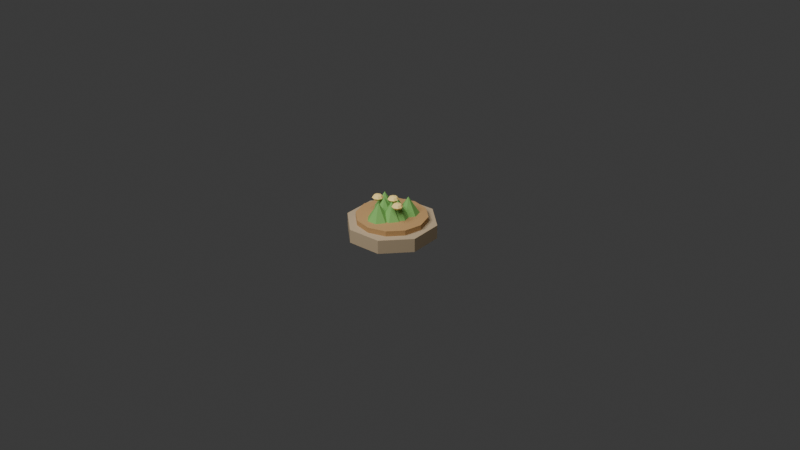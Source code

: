 # Source: city-module-flowerbed.blend  (saved by Blender 4.5.91; exported with 4.5.12 LTS)
import bpy
from mathutils import Matrix  # noqa: F401  (used for matrix-valued properties, if any)

bpy.ops.wm.read_factory_settings(use_empty=True)
scene = bpy.context.scene
scene.name = 'Scene'

# ---- collections
col_collection = bpy.data.collections.new('Collection'); scene.collection.children.link(col_collection)

# ---- materials (node trees are filled in below, after node groups)
mat_city_shadow_stone = bpy.data.materials.new('city_shadow_stone')
mat_city_gate_warm_wood = bpy.data.materials.new('city_gate_warm_wood')
mat_city_flowerbed_leaf = bpy.data.materials.new('city_flowerbed_leaf')
mat_city_flowerbed_blossom = bpy.data.materials.new('city_flowerbed_blossom')

# ---- material node trees
mat_city_shadow_stone.use_nodes = True; mat_city_shadow_stone.node_tree.nodes.clear()
_N = mat_city_shadow_stone.node_tree.nodes; _L = mat_city_shadow_stone.node_tree.links
n0 = _N.new('ShaderNodeBsdfPrincipled'); n0.name = 'Principled BSDF'; n0.location = (-200, 100)
n0.inputs[0].default_value = (0.42, 0.32, 0.2, 1.0)
n0.inputs[2].default_value = 0.88
n1 = _N.new('ShaderNodeOutputMaterial'); n1.name = 'Material Output'; n1.location = (200, 100)
_L.new(n0.outputs[0], n1.inputs[0])
n1.is_active_output = True
mat_city_gate_warm_wood.use_nodes = True; mat_city_gate_warm_wood.node_tree.nodes.clear()
_N = mat_city_gate_warm_wood.node_tree.nodes; _L = mat_city_gate_warm_wood.node_tree.links
n0 = _N.new('ShaderNodeBsdfPrincipled'); n0.name = 'Principled BSDF'; n0.location = (-200, 100)
n0.inputs[0].default_value = (0.43, 0.25, 0.1, 1.0)
n0.inputs[2].default_value = 0.84
n1 = _N.new('ShaderNodeOutputMaterial'); n1.name = 'Material Output'; n1.location = (200, 100)
_L.new(n0.outputs[0], n1.inputs[0])
n1.is_active_output = True
mat_city_flowerbed_leaf.use_nodes = True; mat_city_flowerbed_leaf.node_tree.nodes.clear()
_N = mat_city_flowerbed_leaf.node_tree.nodes; _L = mat_city_flowerbed_leaf.node_tree.links
n0 = _N.new('ShaderNodeBsdfPrincipled'); n0.name = 'Principled BSDF'; n0.location = (-200, 100)
n0.inputs[0].default_value = (0.18, 0.42, 0.1, 1.0)
n0.inputs[2].default_value = 0.78
n1 = _N.new('ShaderNodeOutputMaterial'); n1.name = 'Material Output'; n1.location = (200, 100)
_L.new(n0.outputs[0], n1.inputs[0])
n1.is_active_output = True
mat_city_flowerbed_blossom.use_nodes = True; mat_city_flowerbed_blossom.node_tree.nodes.clear()
_N = mat_city_flowerbed_blossom.node_tree.nodes; _L = mat_city_flowerbed_blossom.node_tree.links
n0 = _N.new('ShaderNodeBsdfPrincipled'); n0.name = 'Principled BSDF'; n0.location = (-200, 100)
n0.inputs[0].default_value = (0.96, 0.72, 0.25, 1.0)
n0.inputs[2].default_value = 0.66
n1 = _N.new('ShaderNodeOutputMaterial'); n1.name = 'Material Output'; n1.location = (200, 100)
_L.new(n0.outputs[0], n1.inputs[0])
n1.is_active_output = True

# ---- world
world_world = bpy.data.worlds.new('World'); scene.world = world_world
world_world.use_nodes = True; world_world.node_tree.nodes.clear()
_N = world_world.node_tree.nodes; _L = world_world.node_tree.links
n0 = _N.new('ShaderNodeOutputWorld'); n0.name = 'World Output'; n0.location = (200, 100)
n1 = _N.new('ShaderNodeBackground'); n1.name = 'Background'; n1.location = (-200, 100)
n1.inputs[0].default_value = (0.05088, 0.05088, 0.05088, 1.0)
_L.new(n1.outputs[0], n0.inputs[0])
n0.is_active_output = True
world_world.color = (0.05088, 0.05088, 0.05088)
world_world.sun_shadow_jitter_overblur = 0.0

# ---- cameras
cam_camera = bpy.data.cameras.new('Camera')

# ---- lights
light_area = bpy.data.lights.new('Area', 'AREA')
light_area.energy = 350.0
light_area.size = 4.0
light_area.size_y = 1.0

# ---- meshes
me_cylinder = bpy.data.meshes.new('Cylinder')
me_cylinder.from_pydata([(0.0, 0.21, -0.0325), (0.0, 0.21, 0.0325), (0.1485, 0.1485, -0.0325), (0.1485, 0.1485, 0.0325), (0.21, 0.0, -0.0325), (0.21, 0.0, 0.0325), (0.1485, -0.1485, -0.0325), (0.1485, -0.1485, 0.0325), (0.0, -0.21, -0.0325), (0.0, -0.21, 0.0325), (-0.1485, -0.1485, -0.0325), (-0.1485, -0.1485, 0.0325), (-0.21, 0.0, -0.0325), (-0.21, 0.0, 0.0325), (-0.1485, 0.1485, -0.0325), (-0.1485, 0.1485, 0.0325)], [], [(0, 1, 3, 2), (2, 3, 5, 4), (4, 5, 7, 6), (6, 7, 9, 8), (8, 9, 11, 10), (10, 11, 13, 12), (3, 1, 15, 13, 11, 9, 7, 5), (12, 13, 15, 14), (14, 15, 1, 0), (0, 2, 4, 6, 8, 10, 12, 14)])
_uv = me_cylinder.uv_layers.new(name='UVMap')
_uv.uv.foreach_set('vector', [1.0, 0.5, 1.0, 1.0, 0.875, 1.0, 0.875, 0.5, 0.875, 0.5, 0.875, 1.0, 0.75, 1.0, 0.75, 0.5, 0.75, 0.5, 0.75, 1.0, 0.625, 1.0, 0.625, 0.5, 0.625, 0.5, 0.625, 1.0, 0.5, 1.0, 0.5, 0.5, 0.5, 0.5, 0.5, 1.0, 0.375, 1.0, 0.375, 0.5, 0.375, 0.5, 0.375, 1.0, 0.25, 1.0, 0.25, 0.5, 0.4197, 0.4197, 0.25, 0.49, 0.08029, 0.4197, 0.01, 0.25, 0.08029, 0.08029, 0.25, 0.01, 0.4197, 0.08029, 0.49, 0.25, 0.25, 0.5, 0.25, 1.0, 0.125, 1.0, 0.125, 0.5, 0.125, 0.5, 0.125, 1.0, 0.0, 1.0, 0.0, 0.5, 0.75, 0.49, 0.9197, 0.4197, 0.99, 0.25, 0.9197, 0.08029, 0.75, 0.01, 0.5803, 0.08029, 0.51, 0.25, 0.5803, 0.4197])
me_cylinder.materials.append(mat_city_shadow_stone)
me_cylinder.update()
me_cylinder_001 = bpy.data.meshes.new('Cylinder.001')
me_cylinder_001.from_pydata([(0.0, 0.165, -0.0175), (0.0, 0.165, 0.0175), (0.0825, 0.1429, -0.0175), (0.0825, 0.1429, 0.0175), (0.1429, 0.0825, -0.0175), (0.1429, 0.0825, 0.0175), (0.165, 0.0, -0.0175), (0.165, 0.0, 0.0175), (0.1429, -0.0825, -0.0175), (0.1429, -0.0825, 0.0175), (0.0825, -0.1429, -0.0175), (0.0825, -0.1429, 0.0175), (0.0, -0.165, -0.0175), (0.0, -0.165, 0.0175), (-0.0825, -0.1429, -0.0175), (-0.0825, -0.1429, 0.0175), (-0.1429, -0.0825, -0.0175), (-0.1429, -0.0825, 0.0175), (-0.165, 0.0, -0.0175), (-0.165, 0.0, 0.0175), (-0.1429, 0.0825, -0.0175), (-0.1429, 0.0825, 0.0175), (-0.0825, 0.1429, -0.0175), (-0.0825, 0.1429, 0.0175)], [], [(0, 1, 3, 2), (2, 3, 5, 4), (4, 5, 7, 6), (6, 7, 9, 8), (8, 9, 11, 10), (10, 11, 13, 12), (12, 13, 15, 14), (14, 15, 17, 16), (16, 17, 19, 18), (18, 19, 21, 20), (3, 1, 23, 21, 19, 17, 15, 13, 11, 9, 7, 5), (20, 21, 23, 22), (22, 23, 1, 0), (0, 2, 4, 6, 8, 10, 12, 14, 16, 18, 20, 22)])
_uv = me_cylinder_001.uv_layers.new(name='UVMap')
_uv.uv.foreach_set('vector', [1.0, 0.5, 1.0, 1.0, 0.9167, 1.0, 0.9167, 0.5, 0.9167, 0.5, 0.9167, 1.0, 0.8333, 1.0, 0.8333, 0.5, 0.8333, 0.5, 0.8333, 1.0, 0.75, 1.0, 0.75, 0.5, 0.75, 0.5, 0.75, 1.0, 0.6667, 1.0, 0.6667, 0.5, 0.6667, 0.5, 0.6667, 1.0, 0.5833, 1.0, 0.5833, 0.5, 0.5833, 0.5, 0.5833, 1.0, 0.5, 1.0, 0.5, 0.5, 0.5, 0.5, 0.5, 1.0, 0.4167, 1.0, 0.4167, 0.5, 0.4167, 0.5, 0.4167, 1.0, 0.3333, 1.0, 0.3333, 0.5, 0.3333, 0.5, 0.3333, 1.0, 0.25, 1.0, 0.25, 0.5, 0.25, 0.5, 0.25, 1.0, 0.1667, 1.0, 0.1667, 0.5, 0.37, 0.4578, 0.25, 0.49, 0.13, 0.4578, 0.04215, 0.37, 0.01, 0.25, 0.04215, 0.13, 0.13, 0.04215, 0.25, 0.01, 0.37, 0.04215, 0.4578, 0.13, 0.49, 0.25, 0.4578, 0.37, 0.1667, 0.5, 0.1667, 1.0, 0.08333, 1.0, 0.08333, 0.5, 0.08333, 0.5, 0.08333, 1.0, 7.451e-08, 1.0, 7.451e-08, 0.5, 0.75, 0.49, 0.87, 0.4578, 0.9578, 0.37, 0.99, 0.25, 0.9578, 0.13, 0.87, 0.04215, 0.75, 0.01, 0.63, 0.04215, 0.5422, 0.13, 0.51, 0.25, 0.5422, 0.37, 0.63, 0.4578])
me_cylinder_001.materials.append(mat_city_gate_warm_wood)
me_cylinder_001.update()
me_cone = bpy.data.meshes.new('Cone')
me_cone.from_pydata([(0.0, 0.055, -0.0425), (0.043, 0.03429, -0.0425), (0.05362, -0.01224, -0.0425), (0.02386, -0.04955, -0.0425), (-0.02386, -0.04955, -0.0425), (-0.05362, -0.01224, -0.0425), (-0.043, 0.03429, -0.0425), (0.0, 0.0, 0.0425)], [], [(0, 7, 1), (1, 7, 2), (2, 7, 3), (3, 7, 4), (4, 7, 5), (0, 1, 2, 3, 4, 5, 6), (5, 7, 6), (6, 7, 0)])
_uv = me_cone.uv_layers.new(name='UVMap')
_uv.uv.foreach_set('vector', [0.25, 0.49, 0.25, 0.25, 0.4376, 0.3996, 0.4376, 0.3996, 0.25, 0.25, 0.484, 0.1966, 0.484, 0.1966, 0.25, 0.25, 0.3541, 0.03377, 0.3541, 0.03377, 0.25, 0.25, 0.1459, 0.03377, 0.1459, 0.03377, 0.25, 0.25, 0.01602, 0.1966, 0.75, 0.49, 0.9376, 0.3996, 0.984, 0.1966, 0.8541, 0.03377, 0.6459, 0.03377, 0.516, 0.1966, 0.5624, 0.3996, 0.01602, 0.1966, 0.25, 0.25, 0.06236, 0.3996, 0.06236, 0.3996, 0.25, 0.25, 0.25, 0.49])
me_cone.materials.append(mat_city_flowerbed_leaf)
me_cone.update()
me_cone_001 = bpy.data.meshes.new('Cone.001')
me_cone_001.from_pydata([(0.0, 0.055, -0.0425), (0.043, 0.03429, -0.0425), (0.05362, -0.01224, -0.0425), (0.02386, -0.04955, -0.0425), (-0.02386, -0.04955, -0.0425), (-0.05362, -0.01224, -0.0425), (-0.043, 0.03429, -0.0425), (0.0, 0.0, 0.0425)], [], [(0, 7, 1), (1, 7, 2), (2, 7, 3), (3, 7, 4), (4, 7, 5), (0, 1, 2, 3, 4, 5, 6), (5, 7, 6), (6, 7, 0)])
_uv = me_cone_001.uv_layers.new(name='UVMap')
_uv.uv.foreach_set('vector', [0.25, 0.49, 0.25, 0.25, 0.4376, 0.3996, 0.4376, 0.3996, 0.25, 0.25, 0.484, 0.1966, 0.484, 0.1966, 0.25, 0.25, 0.3541, 0.03377, 0.3541, 0.03377, 0.25, 0.25, 0.1459, 0.03377, 0.1459, 0.03377, 0.25, 0.25, 0.01602, 0.1966, 0.75, 0.49, 0.9376, 0.3996, 0.984, 0.1966, 0.8541, 0.03377, 0.6459, 0.03377, 0.516, 0.1966, 0.5624, 0.3996, 0.01602, 0.1966, 0.25, 0.25, 0.06236, 0.3996, 0.06236, 0.3996, 0.25, 0.25, 0.25, 0.49])
me_cone_001.materials.append(mat_city_flowerbed_leaf)
me_cone_001.update()
me_cone_002 = bpy.data.meshes.new('Cone.002')
me_cone_002.from_pydata([(0.0, 0.055, -0.0425), (0.043, 0.03429, -0.0425), (0.05362, -0.01224, -0.0425), (0.02386, -0.04955, -0.0425), (-0.02386, -0.04955, -0.0425), (-0.05362, -0.01224, -0.0425), (-0.043, 0.03429, -0.0425), (0.0, 0.0, 0.0425)], [], [(0, 7, 1), (1, 7, 2), (2, 7, 3), (3, 7, 4), (4, 7, 5), (0, 1, 2, 3, 4, 5, 6), (5, 7, 6), (6, 7, 0)])
_uv = me_cone_002.uv_layers.new(name='UVMap')
_uv.uv.foreach_set('vector', [0.25, 0.49, 0.25, 0.25, 0.4376, 0.3996, 0.4376, 0.3996, 0.25, 0.25, 0.484, 0.1966, 0.484, 0.1966, 0.25, 0.25, 0.3541, 0.03377, 0.3541, 0.03377, 0.25, 0.25, 0.1459, 0.03377, 0.1459, 0.03377, 0.25, 0.25, 0.01602, 0.1966, 0.75, 0.49, 0.9376, 0.3996, 0.984, 0.1966, 0.8541, 0.03377, 0.6459, 0.03377, 0.516, 0.1966, 0.5624, 0.3996, 0.01602, 0.1966, 0.25, 0.25, 0.06236, 0.3996, 0.06236, 0.3996, 0.25, 0.25, 0.25, 0.49])
me_cone_002.materials.append(mat_city_flowerbed_leaf)
me_cone_002.update()
me_cone_003 = bpy.data.meshes.new('Cone.003')
me_cone_003.from_pydata([(0.0, 0.055, -0.0425), (0.043, 0.03429, -0.0425), (0.05362, -0.01224, -0.0425), (0.02386, -0.04955, -0.0425), (-0.02386, -0.04955, -0.0425), (-0.05362, -0.01224, -0.0425), (-0.043, 0.03429, -0.0425), (0.0, 0.0, 0.0425)], [], [(0, 7, 1), (1, 7, 2), (2, 7, 3), (3, 7, 4), (4, 7, 5), (0, 1, 2, 3, 4, 5, 6), (5, 7, 6), (6, 7, 0)])
_uv = me_cone_003.uv_layers.new(name='UVMap')
_uv.uv.foreach_set('vector', [0.25, 0.49, 0.25, 0.25, 0.4376, 0.3996, 0.4376, 0.3996, 0.25, 0.25, 0.484, 0.1966, 0.484, 0.1966, 0.25, 0.25, 0.3541, 0.03377, 0.3541, 0.03377, 0.25, 0.25, 0.1459, 0.03377, 0.1459, 0.03377, 0.25, 0.25, 0.01602, 0.1966, 0.75, 0.49, 0.9376, 0.3996, 0.984, 0.1966, 0.8541, 0.03377, 0.6459, 0.03377, 0.516, 0.1966, 0.5624, 0.3996, 0.01602, 0.1966, 0.25, 0.25, 0.06236, 0.3996, 0.06236, 0.3996, 0.25, 0.25, 0.25, 0.49])
me_cone_003.materials.append(mat_city_flowerbed_leaf)
me_cone_003.update()
me_cone_004 = bpy.data.meshes.new('Cone.004')
me_cone_004.from_pydata([(0.0, 0.055, -0.0425), (0.043, 0.03429, -0.0425), (0.05362, -0.01224, -0.0425), (0.02386, -0.04955, -0.0425), (-0.02386, -0.04955, -0.0425), (-0.05362, -0.01224, -0.0425), (-0.043, 0.03429, -0.0425), (0.0, 0.0, 0.0425)], [], [(0, 7, 1), (1, 7, 2), (2, 7, 3), (3, 7, 4), (4, 7, 5), (0, 1, 2, 3, 4, 5, 6), (5, 7, 6), (6, 7, 0)])
_uv = me_cone_004.uv_layers.new(name='UVMap')
_uv.uv.foreach_set('vector', [0.25, 0.49, 0.25, 0.25, 0.4376, 0.3996, 0.4376, 0.3996, 0.25, 0.25, 0.484, 0.1966, 0.484, 0.1966, 0.25, 0.25, 0.3541, 0.03377, 0.3541, 0.03377, 0.25, 0.25, 0.1459, 0.03377, 0.1459, 0.03377, 0.25, 0.25, 0.01602, 0.1966, 0.75, 0.49, 0.9376, 0.3996, 0.984, 0.1966, 0.8541, 0.03377, 0.6459, 0.03377, 0.516, 0.1966, 0.5624, 0.3996, 0.01602, 0.1966, 0.25, 0.25, 0.06236, 0.3996, 0.06236, 0.3996, 0.25, 0.25, 0.25, 0.49])
me_cone_004.materials.append(mat_city_flowerbed_leaf)
me_cone_004.update()
me_cone_005 = bpy.data.meshes.new('Cone.005')
me_cone_005.from_pydata([(0.0, 0.055, -0.0425), (0.043, 0.03429, -0.0425), (0.05362, -0.01224, -0.0425), (0.02386, -0.04955, -0.0425), (-0.02386, -0.04955, -0.0425), (-0.05362, -0.01224, -0.0425), (-0.043, 0.03429, -0.0425), (0.0, 0.0, 0.0425)], [], [(0, 7, 1), (1, 7, 2), (2, 7, 3), (3, 7, 4), (4, 7, 5), (0, 1, 2, 3, 4, 5, 6), (5, 7, 6), (6, 7, 0)])
_uv = me_cone_005.uv_layers.new(name='UVMap')
_uv.uv.foreach_set('vector', [0.25, 0.49, 0.25, 0.25, 0.4376, 0.3996, 0.4376, 0.3996, 0.25, 0.25, 0.484, 0.1966, 0.484, 0.1966, 0.25, 0.25, 0.3541, 0.03377, 0.3541, 0.03377, 0.25, 0.25, 0.1459, 0.03377, 0.1459, 0.03377, 0.25, 0.25, 0.01602, 0.1966, 0.75, 0.49, 0.9376, 0.3996, 0.984, 0.1966, 0.8541, 0.03377, 0.6459, 0.03377, 0.516, 0.1966, 0.5624, 0.3996, 0.01602, 0.1966, 0.25, 0.25, 0.06236, 0.3996, 0.06236, 0.3996, 0.25, 0.25, 0.25, 0.49])
me_cone_005.materials.append(mat_city_flowerbed_leaf)
me_cone_005.update()
me_cone_006 = bpy.data.meshes.new('Cone.006')
me_cone_006.from_pydata([(-1.639e-09, 0.055, -0.0425), (0.043, 0.03429, -0.0425), (0.05362, -0.01224, -0.0425), (0.02386, -0.04955, -0.0425), (-0.02386, -0.04955, -0.0425), (-0.05362, -0.01224, -0.0425), (-0.043, 0.03429, -0.0425), (0.0, 0.0, 0.0425)], [], [(0, 7, 1), (1, 7, 2), (2, 7, 3), (3, 7, 4), (4, 7, 5), (0, 1, 2, 3, 4, 5, 6), (5, 7, 6), (6, 7, 0)])
_uv = me_cone_006.uv_layers.new(name='UVMap')
_uv.uv.foreach_set('vector', [0.25, 0.49, 0.25, 0.25, 0.4376, 0.3996, 0.4376, 0.3996, 0.25, 0.25, 0.484, 0.1966, 0.484, 0.1966, 0.25, 0.25, 0.3541, 0.03377, 0.3541, 0.03377, 0.25, 0.25, 0.1459, 0.03377, 0.1459, 0.03377, 0.25, 0.25, 0.01602, 0.1966, 0.75, 0.49, 0.9376, 0.3996, 0.984, 0.1966, 0.8541, 0.03377, 0.6459, 0.03377, 0.516, 0.1966, 0.5624, 0.3996, 0.01602, 0.1966, 0.25, 0.25, 0.06236, 0.3996, 0.06236, 0.3996, 0.25, 0.25, 0.25, 0.49])
me_cone_006.materials.append(mat_city_flowerbed_leaf)
me_cone_006.update()
me_sphere = bpy.data.meshes.new('Sphere')
me_sphere.from_pydata([(0.013, 0.013, 0.01011), (0.01838, 0.01838, 0.0), (0.013, 0.013, -0.01011), (0.01838, 0.0, 0.01011), (0.026, 0.0, 0.0), (0.01838, 0.0, -0.01011), (0.013, -0.013, 0.01011), (0.01838, -0.01838, 0.0), (0.013, -0.013, -0.01011), (0.0, -0.01838, 0.01011), (0.0, -0.026, 0.0), (0.0, -0.01838, -0.01011), (-0.013, -0.013, 0.01011), (-0.01838, -0.01838, 0.0), (-0.013, -0.013, -0.01011), (0.0, 0.0, -0.0143), (-0.01838, 0.0, 0.01011), (-0.026, 0.0, 0.0), (-0.01838, 0.0, -0.01011), (-0.013, 0.013, 0.01011), (-0.01838, 0.01838, 0.0), (-0.013, 0.013, -0.01011), (0.0, 0.0, 0.0143), (0.0, 0.01838, 0.01011), (0.0, 0.026, 0.0), (0.0, 0.01838, -0.01011)], [], [(15, 25, 2), (24, 23, 0, 1), (25, 24, 1, 2), (23, 22, 0), (1, 0, 3, 4), (2, 1, 4, 5), (0, 22, 3), (15, 2, 5), (15, 5, 8), (4, 3, 6, 7), (5, 4, 7, 8), (3, 22, 6), (15, 8, 11), (7, 6, 9, 10), (8, 7, 10, 11), (6, 22, 9), (15, 11, 14), (10, 9, 12, 13), (11, 10, 13, 14), (9, 22, 12), (15, 14, 18), (13, 12, 16, 17), (14, 13, 17, 18), (12, 22, 16), (16, 22, 19), (15, 18, 21), (17, 16, 19, 20), (18, 17, 20, 21), (21, 20, 24, 25), (19, 22, 23), (15, 21, 25), (20, 19, 23, 24)])
_uv = me_sphere.uv_layers.new(name='UVMap')
_uv.uv.foreach_set('vector', [0.6875, 0.0, 0.75, 0.25, 0.625, 0.25, 0.75, 0.5, 0.75, 0.75, 0.625, 0.75, 0.625, 0.5, 0.75, 0.25, 0.75, 0.5, 0.625, 0.5, 0.625, 0.25, 0.75, 0.75, 0.6875, 1.0, 0.625, 0.75, 0.625, 0.5, 0.625, 0.75, 0.5, 0.75, 0.5, 0.5, 0.625, 0.25, 0.625, 0.5, 0.5, 0.5, 0.5, 0.25, 0.625, 0.75, 0.5625, 1.0, 0.5, 0.75, 0.5625, 0.0, 0.625, 0.25, 0.5, 0.25, 0.4375, 0.0, 0.5, 0.25, 0.375, 0.25, 0.5, 0.5, 0.5, 0.75, 0.375, 0.75, 0.375, 0.5, 0.5, 0.25, 0.5, 0.5, 0.375, 0.5, 0.375, 0.25, 0.5, 0.75, 0.4375, 1.0, 0.375, 0.75, 0.3125, 0.0, 0.375, 0.25, 0.25, 0.25, 0.375, 0.5, 0.375, 0.75, 0.25, 0.75, 0.25, 0.5, 0.375, 0.25, 0.375, 0.5, 0.25, 0.5, 0.25, 0.25, 0.375, 0.75, 0.3125, 1.0, 0.25, 0.75, 0.1875, 0.0, 0.25, 0.25, 0.125, 0.25, 0.25, 0.5, 0.25, 0.75, 0.125, 0.75, 0.125, 0.5, 0.25, 0.25, 0.25, 0.5, 0.125, 0.5, 0.125, 0.25, 0.25, 0.75, 0.1875, 1.0, 0.125, 0.75, 0.0625, 0.0, 0.125, 0.25, 0.0, 0.25, 0.125, 0.5, 0.125, 0.75, 0.0, 0.75, 0.0, 0.5, 0.125, 0.25, 0.125, 0.5, 0.0, 0.5, 0.0, 0.25, 0.125, 0.75, 0.0625, 1.0, 0.0, 0.75, 1.0, 0.75, 0.9375, 1.0, 0.875, 0.75, 0.9375, 0.0, 1.0, 0.25, 0.875, 0.25, 1.0, 0.5, 1.0, 0.75, 0.875, 0.75, 0.875, 0.5, 1.0, 0.25, 1.0, 0.5, 0.875, 0.5, 0.875, 0.25, 0.875, 0.25, 0.875, 0.5, 0.75, 0.5, 0.75, 0.25, 0.875, 0.75, 0.8125, 1.0, 0.75, 0.75, 0.8125, 0.0, 0.875, 0.25, 0.75, 0.25, 0.875, 0.5, 0.875, 0.75, 0.75, 0.75, 0.75, 0.5])
me_sphere.materials.append(mat_city_flowerbed_blossom)
me_sphere.update()
me_sphere_001 = bpy.data.meshes.new('Sphere.001')
me_sphere_001.from_pydata([(0.013, 0.013, 0.01011), (0.01838, 0.01838, 0.0), (0.013, 0.013, -0.01011), (0.01838, 0.0, 0.01011), (0.026, 0.0, 0.0), (0.01838, 0.0, -0.01011), (0.013, -0.013, 0.01011), (0.01838, -0.01838, 0.0), (0.013, -0.013, -0.01011), (0.0, -0.01838, 0.01011), (0.0, -0.026, 0.0), (0.0, -0.01838, -0.01011), (-0.013, -0.013, 0.01011), (-0.01838, -0.01838, 0.0), (-0.013, -0.013, -0.01011), (0.0, 0.0, -0.0143), (-0.01838, 0.0, 0.01011), (-0.026, 0.0, 0.0), (-0.01838, 0.0, -0.01011), (-0.013, 0.013, 0.01011), (-0.01838, 0.01838, 0.0), (-0.013, 0.013, -0.01011), (0.0, 0.0, 0.0143), (0.0, 0.01838, 0.01011), (0.0, 0.026, 0.0), (0.0, 0.01838, -0.01011)], [], [(15, 25, 2), (24, 23, 0, 1), (25, 24, 1, 2), (23, 22, 0), (15, 2, 5), (1, 0, 3, 4), (2, 1, 4, 5), (0, 22, 3), (15, 5, 8), (4, 3, 6, 7), (5, 4, 7, 8), (3, 22, 6), (15, 8, 11), (7, 6, 9, 10), (8, 7, 10, 11), (6, 22, 9), (9, 22, 12), (15, 11, 14), (10, 9, 12, 13), (11, 10, 13, 14), (14, 13, 17, 18), (12, 22, 16), (15, 14, 18), (13, 12, 16, 17), (18, 17, 20, 21), (16, 22, 19), (15, 18, 21), (17, 16, 19, 20), (21, 20, 24, 25), (19, 22, 23), (15, 21, 25), (20, 19, 23, 24)])
_uv = me_sphere_001.uv_layers.new(name='UVMap')
_uv.uv.foreach_set('vector', [0.6875, 0.0, 0.75, 0.25, 0.625, 0.25, 0.75, 0.5, 0.75, 0.75, 0.625, 0.75, 0.625, 0.5, 0.75, 0.25, 0.75, 0.5, 0.625, 0.5, 0.625, 0.25, 0.75, 0.75, 0.6875, 1.0, 0.625, 0.75, 0.5625, 0.0, 0.625, 0.25, 0.5, 0.25, 0.625, 0.5, 0.625, 0.75, 0.5, 0.75, 0.5, 0.5, 0.625, 0.25, 0.625, 0.5, 0.5, 0.5, 0.5, 0.25, 0.625, 0.75, 0.5625, 1.0, 0.5, 0.75, 0.4375, 0.0, 0.5, 0.25, 0.375, 0.25, 0.5, 0.5, 0.5, 0.75, 0.375, 0.75, 0.375, 0.5, 0.5, 0.25, 0.5, 0.5, 0.375, 0.5, 0.375, 0.25, 0.5, 0.75, 0.4375, 1.0, 0.375, 0.75, 0.3125, 0.0, 0.375, 0.25, 0.25, 0.25, 0.375, 0.5, 0.375, 0.75, 0.25, 0.75, 0.25, 0.5, 0.375, 0.25, 0.375, 0.5, 0.25, 0.5, 0.25, 0.25, 0.375, 0.75, 0.3125, 1.0, 0.25, 0.75, 0.25, 0.75, 0.1875, 1.0, 0.125, 0.75, 0.1875, 0.0, 0.25, 0.25, 0.125, 0.25, 0.25, 0.5, 0.25, 0.75, 0.125, 0.75, 0.125, 0.5, 0.25, 0.25, 0.25, 0.5, 0.125, 0.5, 0.125, 0.25, 0.125, 0.25, 0.125, 0.5, 0.0, 0.5, 0.0, 0.25, 0.125, 0.75, 0.0625, 1.0, 0.0, 0.75, 0.0625, 0.0, 0.125, 0.25, 0.0, 0.25, 0.125, 0.5, 0.125, 0.75, 0.0, 0.75, 0.0, 0.5, 1.0, 0.25, 1.0, 0.5, 0.875, 0.5, 0.875, 0.25, 1.0, 0.75, 0.9375, 1.0, 0.875, 0.75, 0.9375, 0.0, 1.0, 0.25, 0.875, 0.25, 1.0, 0.5, 1.0, 0.75, 0.875, 0.75, 0.875, 0.5, 0.875, 0.25, 0.875, 0.5, 0.75, 0.5, 0.75, 0.25, 0.875, 0.75, 0.8125, 1.0, 0.75, 0.75, 0.8125, 0.0, 0.875, 0.25, 0.75, 0.25, 0.875, 0.5, 0.875, 0.75, 0.75, 0.75, 0.75, 0.5])
me_sphere_001.materials.append(mat_city_flowerbed_blossom)
me_sphere_001.update()
me_sphere_002 = bpy.data.meshes.new('Sphere.002')
me_sphere_002.from_pydata([(0.013, 0.013, 0.01011), (0.01838, 0.01838, 0.0), (0.013, 0.013, -0.01011), (0.01838, 0.0, 0.01011), (0.026, 0.0, 0.0), (0.01838, 0.0, -0.01011), (0.013, -0.013, 0.01011), (0.01838, -0.01838, 0.0), (0.013, -0.013, -0.01011), (0.0, -0.01838, 0.01011), (0.0, -0.026, 0.0), (0.0, -0.01838, -0.01011), (-0.013, -0.013, 0.01011), (-0.01838, -0.01838, 0.0), (-0.013, -0.013, -0.01011), (0.0, 0.0, -0.0143), (-0.01838, 0.0, 0.01011), (-0.026, 0.0, 0.0), (-0.01838, 0.0, -0.01011), (-0.013, 0.013, 0.01011), (-0.01838, 0.01838, 0.0), (-0.013, 0.013, -0.01011), (0.0, 0.0, 0.0143), (0.0, 0.01838, 0.01011), (0.0, 0.026, 0.0), (0.0, 0.01838, -0.01011)], [], [(15, 25, 2), (24, 23, 0, 1), (25, 24, 1, 2), (23, 22, 0), (15, 2, 5), (1, 0, 3, 4), (2, 1, 4, 5), (0, 22, 3), (15, 5, 8), (4, 3, 6, 7), (5, 4, 7, 8), (3, 22, 6), (15, 8, 11), (7, 6, 9, 10), (8, 7, 10, 11), (6, 22, 9), (15, 11, 14), (10, 9, 12, 13), (11, 10, 13, 14), (9, 22, 12), (12, 22, 16), (15, 14, 18), (13, 12, 16, 17), (14, 13, 17, 18), (18, 17, 20, 21), (16, 22, 19), (15, 18, 21), (17, 16, 19, 20), (21, 20, 24, 25), (19, 22, 23), (15, 21, 25), (20, 19, 23, 24)])
_uv = me_sphere_002.uv_layers.new(name='UVMap')
_uv.uv.foreach_set('vector', [0.6875, 0.0, 0.75, 0.25, 0.625, 0.25, 0.75, 0.5, 0.75, 0.75, 0.625, 0.75, 0.625, 0.5, 0.75, 0.25, 0.75, 0.5, 0.625, 0.5, 0.625, 0.25, 0.75, 0.75, 0.6875, 1.0, 0.625, 0.75, 0.5625, 0.0, 0.625, 0.25, 0.5, 0.25, 0.625, 0.5, 0.625, 0.75, 0.5, 0.75, 0.5, 0.5, 0.625, 0.25, 0.625, 0.5, 0.5, 0.5, 0.5, 0.25, 0.625, 0.75, 0.5625, 1.0, 0.5, 0.75, 0.4375, 0.0, 0.5, 0.25, 0.375, 0.25, 0.5, 0.5, 0.5, 0.75, 0.375, 0.75, 0.375, 0.5, 0.5, 0.25, 0.5, 0.5, 0.375, 0.5, 0.375, 0.25, 0.5, 0.75, 0.4375, 1.0, 0.375, 0.75, 0.3125, 0.0, 0.375, 0.25, 0.25, 0.25, 0.375, 0.5, 0.375, 0.75, 0.25, 0.75, 0.25, 0.5, 0.375, 0.25, 0.375, 0.5, 0.25, 0.5, 0.25, 0.25, 0.375, 0.75, 0.3125, 1.0, 0.25, 0.75, 0.1875, 0.0, 0.25, 0.25, 0.125, 0.25, 0.25, 0.5, 0.25, 0.75, 0.125, 0.75, 0.125, 0.5, 0.25, 0.25, 0.25, 0.5, 0.125, 0.5, 0.125, 0.25, 0.25, 0.75, 0.1875, 1.0, 0.125, 0.75, 0.125, 0.75, 0.0625, 1.0, 0.0, 0.75, 0.0625, 0.0, 0.125, 0.25, 0.0, 0.25, 0.125, 0.5, 0.125, 0.75, 0.0, 0.75, 0.0, 0.5, 0.125, 0.25, 0.125, 0.5, 0.0, 0.5, 0.0, 0.25, 1.0, 0.25, 1.0, 0.5, 0.875, 0.5, 0.875, 0.25, 1.0, 0.75, 0.9375, 1.0, 0.875, 0.75, 0.9375, 0.0, 1.0, 0.25, 0.875, 0.25, 1.0, 0.5, 1.0, 0.75, 0.875, 0.75, 0.875, 0.5, 0.875, 0.25, 0.875, 0.5, 0.75, 0.5, 0.75, 0.25, 0.875, 0.75, 0.8125, 1.0, 0.75, 0.75, 0.8125, 0.0, 0.875, 0.25, 0.75, 0.25, 0.875, 0.5, 0.875, 0.75, 0.75, 0.75, 0.75, 0.5])
me_sphere_002.materials.append(mat_city_flowerbed_blossom)
me_sphere_002.update()

# ---- objects
ob_module_flowerbed_stone_ring = bpy.data.objects.new('module_flowerbed_stone_ring', me_cylinder)
ob_module_flowerbed_soil = bpy.data.objects.new('module_flowerbed_soil', me_cylinder_001)
ob_module_flowerbed_leaf_1 = bpy.data.objects.new('module_flowerbed_leaf_1', me_cone)
ob_module_flowerbed_leaf_2 = bpy.data.objects.new('module_flowerbed_leaf_2', me_cone_001)
ob_module_flowerbed_leaf_3 = bpy.data.objects.new('module_flowerbed_leaf_3', me_cone_002)
ob_module_flowerbed_leaf_4 = bpy.data.objects.new('module_flowerbed_leaf_4', me_cone_003)
ob_module_flowerbed_leaf_5 = bpy.data.objects.new('module_flowerbed_leaf_5', me_cone_004)
ob_module_flowerbed_leaf_6 = bpy.data.objects.new('module_flowerbed_leaf_6', me_cone_005)
ob_module_flowerbed_leaf_7 = bpy.data.objects.new('module_flowerbed_leaf_7', me_cone_006)
ob_module_flowerbed_blossom_1 = bpy.data.objects.new('module_flowerbed_blossom_1', me_sphere)
ob_module_flowerbed_blossom_2 = bpy.data.objects.new('module_flowerbed_blossom_2', me_sphere_001)
ob_module_flowerbed_blossom_3 = bpy.data.objects.new('module_flowerbed_blossom_3', me_sphere_002)
ob_asset_preview_key_light = bpy.data.objects.new('asset_preview_key_light', light_area)
ob_camera = bpy.data.objects.new('Camera', cam_camera)

# ---- transforms, parenting, visibility, modifiers, constraints
ob_module_flowerbed_stone_ring.location = (0.0, 0.0, 0.055)
ob_module_flowerbed_stone_ring.rotation_euler = (0.0, 0.0, 0.3927)
ob_module_flowerbed_soil.location = (0.0, 0.0, 0.095)
ob_module_flowerbed_leaf_1.location = (0.035, 0.0, 0.15)
ob_module_flowerbed_leaf_2.location = (0.04676, 0.05864, 0.15)
ob_module_flowerbed_leaf_2.rotation_euler = (0.0, 0.0, 0.8976)
ob_module_flowerbed_leaf_3.location = (-0.007788, 0.03412, 0.15)
ob_module_flowerbed_leaf_3.rotation_euler = (0.0, 0.0, 1.795)
ob_module_flowerbed_leaf_4.location = (-0.06757, 0.03254, 0.15)
ob_module_flowerbed_leaf_4.rotation_euler = (0.0, 0.0, 2.693)
ob_module_flowerbed_leaf_5.location = (-0.03153, -0.01519, 0.15)
ob_module_flowerbed_leaf_5.rotation_euler = (0.0, 0.0, 3.59)
ob_module_flowerbed_leaf_6.location = (-0.01669, -0.07312, 0.15)
ob_module_flowerbed_leaf_6.rotation_euler = (0.0, 0.0, 4.488)
ob_module_flowerbed_leaf_7.location = (0.02182, -0.02736, 0.15)
ob_module_flowerbed_leaf_7.rotation_euler = (0.0, 0.0, 5.386)
ob_module_flowerbed_blossom_1.location = (0.0, 0.01, 0.185)
ob_module_flowerbed_blossom_2.location = (0.06, -0.035, 0.185)
ob_module_flowerbed_blossom_3.location = (-0.065, -0.02, 0.185)
ob_asset_preview_key_light.location = (0.0, -3.0, 4.0)
ob_camera.location = (2.8, -3.4, 2.4)
ob_camera.rotation_euler = (1.082, 0.0, 0.6807)

# ---- collection membership
col_collection.objects.link(ob_module_flowerbed_stone_ring)
col_collection.objects.link(ob_module_flowerbed_soil)
col_collection.objects.link(ob_module_flowerbed_leaf_1)
col_collection.objects.link(ob_module_flowerbed_leaf_2)
col_collection.objects.link(ob_module_flowerbed_leaf_3)
col_collection.objects.link(ob_module_flowerbed_leaf_4)
col_collection.objects.link(ob_module_flowerbed_leaf_5)
col_collection.objects.link(ob_module_flowerbed_leaf_6)
col_collection.objects.link(ob_module_flowerbed_leaf_7)
col_collection.objects.link(ob_module_flowerbed_blossom_1)
col_collection.objects.link(ob_module_flowerbed_blossom_2)
col_collection.objects.link(ob_module_flowerbed_blossom_3)
col_collection.objects.link(ob_asset_preview_key_light)
col_collection.objects.link(ob_camera)

# ---- scene / render settings (as saved in the file)
scene.camera = ob_camera
scene.frame_start = 1; scene.frame_end = 250; scene.frame_set(1)
scene.render.engine = 'BLENDER_EEVEE_NEXT'
bpy.context.view_layer.update()
